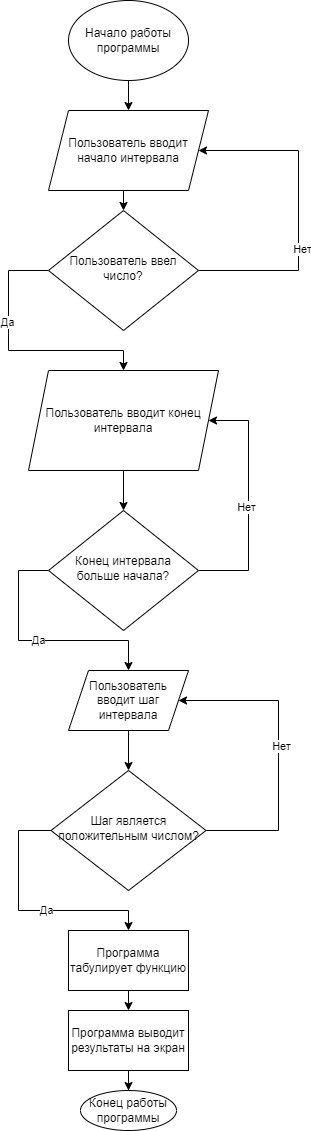

The diagram above was exported from draw.io. Its source (the exported page's mxGraphModel, read from the mxfile embedded in the PNG):
<mxGraphModel dx="1422" dy="1906" grid="1" gridSize="10" guides="1" tooltips="1" connect="1" arrows="1" fold="1" page="1" pageScale="1" pageWidth="827" pageHeight="1169" math="0" shadow="0">
  <root>
    <mxCell id="WIyWlLk6GJQsqaUBKTNV-0" />
    <mxCell id="WIyWlLk6GJQsqaUBKTNV-1" parent="WIyWlLk6GJQsqaUBKTNV-0" />
    <mxCell id="IzMv1KgPmzZahfSnanxn-1" style="edgeStyle=orthogonalEdgeStyle;rounded=0;orthogonalLoop=1;jettySize=auto;html=1;exitX=0.5;exitY=1;exitDx=0;exitDy=0;entryX=0.5;entryY=0;entryDx=0;entryDy=0;" parent="WIyWlLk6GJQsqaUBKTNV-1" source="MHhtu6HIub5ZzC5uoE3D-9" target="ZbJo7cmNcJv3SCJmalRM-0" edge="1">
      <mxGeometry relative="1" as="geometry">
        <mxPoint x="220" y="20" as="sourcePoint" />
        <mxPoint x="220" y="70" as="targetPoint" />
      </mxGeometry>
    </mxCell>
    <mxCell id="IzMv1KgPmzZahfSnanxn-5" style="edgeStyle=orthogonalEdgeStyle;rounded=0;orthogonalLoop=1;jettySize=auto;html=1;entryX=0.5;entryY=0;entryDx=0;entryDy=0;exitX=0.5;exitY=1;exitDx=0;exitDy=0;" parent="WIyWlLk6GJQsqaUBKTNV-1" source="ZbJo7cmNcJv3SCJmalRM-0" target="IzMv1KgPmzZahfSnanxn-4" edge="1">
      <mxGeometry relative="1" as="geometry">
        <mxPoint x="220" y="180" as="sourcePoint" />
      </mxGeometry>
    </mxCell>
    <mxCell id="ZbJo7cmNcJv3SCJmalRM-20" style="edgeStyle=orthogonalEdgeStyle;rounded=0;orthogonalLoop=1;jettySize=auto;html=1;entryX=1;entryY=0.5;entryDx=0;entryDy=0;exitX=1;exitY=0.5;exitDx=0;exitDy=0;" edge="1" parent="WIyWlLk6GJQsqaUBKTNV-1" source="IzMv1KgPmzZahfSnanxn-4" target="ZbJo7cmNcJv3SCJmalRM-0">
      <mxGeometry relative="1" as="geometry">
        <mxPoint x="400" y="100" as="targetPoint" />
        <Array as="points">
          <mxPoint x="390" y="180" />
          <mxPoint x="390" y="60" />
        </Array>
      </mxGeometry>
    </mxCell>
    <mxCell id="ZbJo7cmNcJv3SCJmalRM-21" value="Нет" style="edgeLabel;html=1;align=center;verticalAlign=middle;resizable=0;points=[];" vertex="1" connectable="0" parent="ZbJo7cmNcJv3SCJmalRM-20">
      <mxGeometry x="-0.2375" y="-3" relative="1" as="geometry">
        <mxPoint as="offset" />
      </mxGeometry>
    </mxCell>
    <mxCell id="ZbJo7cmNcJv3SCJmalRM-23" style="edgeStyle=orthogonalEdgeStyle;rounded=0;orthogonalLoop=1;jettySize=auto;html=1;entryX=0.5;entryY=0;entryDx=0;entryDy=0;" edge="1" parent="WIyWlLk6GJQsqaUBKTNV-1" source="IzMv1KgPmzZahfSnanxn-4" target="ZbJo7cmNcJv3SCJmalRM-1">
      <mxGeometry relative="1" as="geometry">
        <Array as="points">
          <mxPoint x="100" y="180" />
          <mxPoint x="100" y="260" />
          <mxPoint x="215" y="260" />
        </Array>
      </mxGeometry>
    </mxCell>
    <mxCell id="ZbJo7cmNcJv3SCJmalRM-24" value="Да" style="edgeLabel;html=1;align=center;verticalAlign=middle;resizable=0;points=[];" vertex="1" connectable="0" parent="ZbJo7cmNcJv3SCJmalRM-23">
      <mxGeometry x="-0.2863" y="-2" relative="1" as="geometry">
        <mxPoint as="offset" />
      </mxGeometry>
    </mxCell>
    <mxCell id="IzMv1KgPmzZahfSnanxn-4" value="Пользователь ввел число?" style="rhombus;whiteSpace=wrap;html=1;shadow=0;fontFamily=Helvetica;fontSize=12;align=center;strokeWidth=1;spacing=6;spacingTop=-4;" parent="WIyWlLk6GJQsqaUBKTNV-1" vertex="1">
      <mxGeometry x="140" y="120" width="150" height="120" as="geometry" />
    </mxCell>
    <mxCell id="IzMv1KgPmzZahfSnanxn-11" style="edgeStyle=orthogonalEdgeStyle;rounded=0;orthogonalLoop=1;jettySize=auto;html=1;entryX=0.5;entryY=0;entryDx=0;entryDy=0;exitX=0.5;exitY=1;exitDx=0;exitDy=0;" parent="WIyWlLk6GJQsqaUBKTNV-1" target="IzMv1KgPmzZahfSnanxn-10" edge="1" source="ZbJo7cmNcJv3SCJmalRM-1">
      <mxGeometry relative="1" as="geometry">
        <mxPoint x="220" y="560" as="sourcePoint" />
      </mxGeometry>
    </mxCell>
    <mxCell id="ZbJo7cmNcJv3SCJmalRM-11" style="edgeStyle=orthogonalEdgeStyle;rounded=0;orthogonalLoop=1;jettySize=auto;html=1;entryX=1;entryY=0.5;entryDx=0;entryDy=0;" edge="1" parent="WIyWlLk6GJQsqaUBKTNV-1" source="IzMv1KgPmzZahfSnanxn-10" target="ZbJo7cmNcJv3SCJmalRM-1">
      <mxGeometry relative="1" as="geometry">
        <Array as="points">
          <mxPoint x="340" y="480" />
          <mxPoint x="340" y="330" />
        </Array>
      </mxGeometry>
    </mxCell>
    <mxCell id="ZbJo7cmNcJv3SCJmalRM-12" value="Нет" style="edgeLabel;html=1;align=center;verticalAlign=middle;resizable=0;points=[];" vertex="1" connectable="0" parent="ZbJo7cmNcJv3SCJmalRM-11">
      <mxGeometry x="-0.05" y="3" relative="1" as="geometry">
        <mxPoint as="offset" />
      </mxGeometry>
    </mxCell>
    <mxCell id="ZbJo7cmNcJv3SCJmalRM-13" style="edgeStyle=orthogonalEdgeStyle;rounded=0;orthogonalLoop=1;jettySize=auto;html=1;entryX=0.5;entryY=0;entryDx=0;entryDy=0;" edge="1" parent="WIyWlLk6GJQsqaUBKTNV-1" source="IzMv1KgPmzZahfSnanxn-10" target="ZbJo7cmNcJv3SCJmalRM-15">
      <mxGeometry relative="1" as="geometry">
        <mxPoint x="100" y="700" as="targetPoint" />
        <Array as="points">
          <mxPoint x="110" y="480" />
          <mxPoint x="110" y="550" />
          <mxPoint x="220" y="550" />
        </Array>
      </mxGeometry>
    </mxCell>
    <mxCell id="ZbJo7cmNcJv3SCJmalRM-14" value="Да" style="edgeLabel;html=1;align=center;verticalAlign=middle;resizable=0;points=[];" vertex="1" connectable="0" parent="ZbJo7cmNcJv3SCJmalRM-13">
      <mxGeometry x="-0.0077" y="1" relative="1" as="geometry">
        <mxPoint as="offset" />
      </mxGeometry>
    </mxCell>
    <mxCell id="IzMv1KgPmzZahfSnanxn-10" value="Конец интервала больше начала?" style="rhombus;whiteSpace=wrap;html=1;shadow=0;fontFamily=Helvetica;fontSize=12;align=center;strokeWidth=1;spacing=6;spacingTop=-4;" parent="WIyWlLk6GJQsqaUBKTNV-1" vertex="1">
      <mxGeometry x="140" y="420" width="150" height="120" as="geometry" />
    </mxCell>
    <mxCell id="IzMv1KgPmzZahfSnanxn-13" style="edgeStyle=orthogonalEdgeStyle;rounded=0;orthogonalLoop=1;jettySize=auto;html=1;entryX=0.5;entryY=0;entryDx=0;entryDy=0;exitX=0.5;exitY=1;exitDx=0;exitDy=0;" parent="WIyWlLk6GJQsqaUBKTNV-1" source="ZbJo7cmNcJv3SCJmalRM-15" target="IzMv1KgPmzZahfSnanxn-16" edge="1">
      <mxGeometry relative="1" as="geometry">
        <mxPoint x="220" y="920" as="sourcePoint" />
      </mxGeometry>
    </mxCell>
    <mxCell id="ZbJo7cmNcJv3SCJmalRM-16" style="edgeStyle=orthogonalEdgeStyle;rounded=0;orthogonalLoop=1;jettySize=auto;html=1;entryX=1;entryY=0.5;entryDx=0;entryDy=0;" edge="1" parent="WIyWlLk6GJQsqaUBKTNV-1" source="IzMv1KgPmzZahfSnanxn-16" target="ZbJo7cmNcJv3SCJmalRM-15">
      <mxGeometry relative="1" as="geometry">
        <mxPoint x="360" y="650" as="targetPoint" />
        <Array as="points">
          <mxPoint x="370" y="740" />
          <mxPoint x="370" y="610" />
        </Array>
      </mxGeometry>
    </mxCell>
    <mxCell id="ZbJo7cmNcJv3SCJmalRM-17" value="Нет" style="edgeLabel;html=1;align=center;verticalAlign=middle;resizable=0;points=[];" vertex="1" connectable="0" parent="ZbJo7cmNcJv3SCJmalRM-16">
      <mxGeometry x="0.0413" y="-2" relative="1" as="geometry">
        <mxPoint as="offset" />
      </mxGeometry>
    </mxCell>
    <mxCell id="ZbJo7cmNcJv3SCJmalRM-18" style="edgeStyle=orthogonalEdgeStyle;rounded=0;orthogonalLoop=1;jettySize=auto;html=1;entryX=0.5;entryY=0;entryDx=0;entryDy=0;" edge="1" parent="WIyWlLk6GJQsqaUBKTNV-1" source="IzMv1KgPmzZahfSnanxn-16" target="MHhtu6HIub5ZzC5uoE3D-10">
      <mxGeometry relative="1" as="geometry">
        <Array as="points">
          <mxPoint x="110" y="740" />
          <mxPoint x="110" y="820" />
          <mxPoint x="220" y="820" />
        </Array>
      </mxGeometry>
    </mxCell>
    <mxCell id="ZbJo7cmNcJv3SCJmalRM-19" value="Да" style="edgeLabel;html=1;align=center;verticalAlign=middle;resizable=0;points=[];" vertex="1" connectable="0" parent="ZbJo7cmNcJv3SCJmalRM-18">
      <mxGeometry x="0.1504" y="1" relative="1" as="geometry">
        <mxPoint x="1" as="offset" />
      </mxGeometry>
    </mxCell>
    <mxCell id="IzMv1KgPmzZahfSnanxn-16" value="Шаг является положительным числом?" style="rhombus;whiteSpace=wrap;html=1;shadow=0;fontFamily=Helvetica;fontSize=12;align=center;strokeWidth=1;spacing=6;spacingTop=-4;" parent="WIyWlLk6GJQsqaUBKTNV-1" vertex="1">
      <mxGeometry x="142.5" y="680" width="155" height="120" as="geometry" />
    </mxCell>
    <mxCell id="IzMv1KgPmzZahfSnanxn-21" style="edgeStyle=orthogonalEdgeStyle;rounded=0;orthogonalLoop=1;jettySize=auto;html=1;exitX=0.5;exitY=1;exitDx=0;exitDy=0;entryX=0.5;entryY=0;entryDx=0;entryDy=0;" parent="WIyWlLk6GJQsqaUBKTNV-1" source="MHhtu6HIub5ZzC5uoE3D-10" target="MHhtu6HIub5ZzC5uoE3D-11" edge="1">
      <mxGeometry relative="1" as="geometry">
        <mxPoint x="220" y="1200" as="sourcePoint" />
        <mxPoint x="220" y="1290" as="targetPoint" />
      </mxGeometry>
    </mxCell>
    <mxCell id="MHhtu6HIub5ZzC5uoE3D-9" value="Начало работы программы" style="ellipse;whiteSpace=wrap;html=1;" parent="WIyWlLk6GJQsqaUBKTNV-1" vertex="1">
      <mxGeometry x="160" y="-90" width="120" height="80" as="geometry" />
    </mxCell>
    <mxCell id="MHhtu6HIub5ZzC5uoE3D-10" value="Программа табулирует функцию" style="rounded=0;whiteSpace=wrap;html=1;" parent="WIyWlLk6GJQsqaUBKTNV-1" vertex="1">
      <mxGeometry x="160" y="840" width="120" height="60" as="geometry" />
    </mxCell>
    <mxCell id="MHhtu6HIub5ZzC5uoE3D-13" style="edgeStyle=orthogonalEdgeStyle;rounded=0;orthogonalLoop=1;jettySize=auto;html=1;entryX=0.5;entryY=0;entryDx=0;entryDy=0;" parent="WIyWlLk6GJQsqaUBKTNV-1" source="MHhtu6HIub5ZzC5uoE3D-11" target="MHhtu6HIub5ZzC5uoE3D-12" edge="1">
      <mxGeometry relative="1" as="geometry" />
    </mxCell>
    <mxCell id="MHhtu6HIub5ZzC5uoE3D-11" value="Программа выводит результаты на экран" style="rounded=0;whiteSpace=wrap;html=1;" parent="WIyWlLk6GJQsqaUBKTNV-1" vertex="1">
      <mxGeometry x="160" y="920" width="120" height="60" as="geometry" />
    </mxCell>
    <mxCell id="MHhtu6HIub5ZzC5uoE3D-12" value="Конец работы программы" style="ellipse;whiteSpace=wrap;html=1;" parent="WIyWlLk6GJQsqaUBKTNV-1" vertex="1">
      <mxGeometry x="172" y="1000" width="96" height="40" as="geometry" />
    </mxCell>
    <mxCell id="ZbJo7cmNcJv3SCJmalRM-0" value="Пользователь вводит начало интервала" style="shape=parallelogram;perimeter=parallelogramPerimeter;whiteSpace=wrap;html=1;fixedSize=1;" vertex="1" parent="WIyWlLk6GJQsqaUBKTNV-1">
      <mxGeometry x="140" y="20" width="160" height="80" as="geometry" />
    </mxCell>
    <mxCell id="ZbJo7cmNcJv3SCJmalRM-1" value="Пользователь вводит конец интервала" style="shape=parallelogram;perimeter=parallelogramPerimeter;whiteSpace=wrap;html=1;fixedSize=1;" vertex="1" parent="WIyWlLk6GJQsqaUBKTNV-1">
      <mxGeometry x="120" y="280" width="190" height="100" as="geometry" />
    </mxCell>
    <mxCell id="ZbJo7cmNcJv3SCJmalRM-15" value="Пользователь вводит шаг интервала" style="shape=parallelogram;perimeter=parallelogramPerimeter;whiteSpace=wrap;html=1;fixedSize=1;" vertex="1" parent="WIyWlLk6GJQsqaUBKTNV-1">
      <mxGeometry x="160" y="580" width="120" height="60" as="geometry" />
    </mxCell>
  </root>
</mxGraphModel>